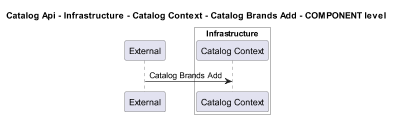

The diagram above was rendered by PlantUML. Its source (embedded in the PNG):
@startuml
!pragma layout smetana
skinparam dpi 60

title Catalog Api - Infrastructure - Catalog Context - Catalog Brands Add - COMPONENT level

participant "External" as C4InterFlow.SoftwareSystems.ExternalSystem

box "Catalog Api" #White
    
box "Infrastructure" #White
    participant "Catalog Context" as dotnet.eShop.Architecture.SoftwareSystems.CatalogApi.Containers.Infrastructure.Components.CatalogContext
end box

end box


C4InterFlow.SoftwareSystems.ExternalSystem -> dotnet.eShop.Architecture.SoftwareSystems.CatalogApi.Containers.Infrastructure.Components.CatalogContext : Catalog Brands Add


@enduml